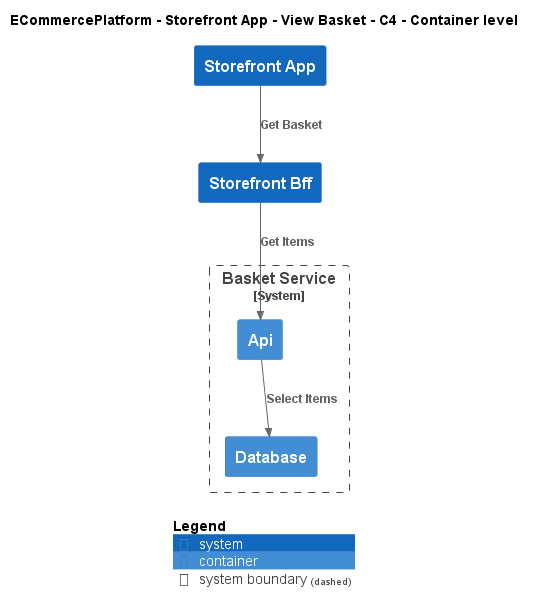

The diagram above was rendered by PlantUML. Its source (embedded in the PNG):
@startuml
!include ..\..\..\..\..\.c4s\C4_Container.puml

AddElementTag("c4interflow:lifecycle:new", $bgColor=green, $fontColor=#ffffff, $borderColor=green, $shadowing="False")
AddElementTag("c4interflow:lifecycle:changed", $bgColor=orange, $fontColor=#ffffff, $borderColor=orange, $shadowing="False")
AddElementTag("c4interflow:lifecycle:removed", $bgColor=red, $fontColor=#ffffff, $borderColor=red, $shadowing="False")

AddRelTag("c4interflow:lifecycle:new", $textColor=green, $lineColor=green)
AddRelTag("c4interflow:lifecycle:changed", $textColor=orange, $lineColor=orange)
AddRelTag("c4interflow:lifecycle:removed", $textColor=red, $lineColor=red)

SHOW_PERSON_PORTRAIT()
LAYOUT_TOP_DOWN()

skinparam linetype polyline

title ECommercePlatform - Storefront App - View Basket - C4 - Container level

System(ECommercePlatform.SoftwareSystems.StorefrontApp, "Storefront App", "")
System(ECommercePlatform.SoftwareSystems.StorefrontBff, "Storefront Bff", "")

System_Boundary(ECommercePlatform.SoftwareSystems.BasketService, "Basket Service") {
    Container(ECommercePlatform.SoftwareSystems.BasketService.Containers.Api, "Api", "", "")
    Container(ECommercePlatform.SoftwareSystems.BasketService.Containers.Database, "Database", "", "")
}

Rel(ECommercePlatform.SoftwareSystems.StorefrontApp, ECommercePlatform.SoftwareSystems.StorefrontBff, "Get Basket")
Rel(ECommercePlatform.SoftwareSystems.StorefrontBff, ECommercePlatform.SoftwareSystems.BasketService.Containers.Api, "Get Items")
Rel(ECommercePlatform.SoftwareSystems.BasketService.Containers.Api, ECommercePlatform.SoftwareSystems.BasketService.Containers.Database, "Select Items")


SHOW_LEGEND()
@enduml